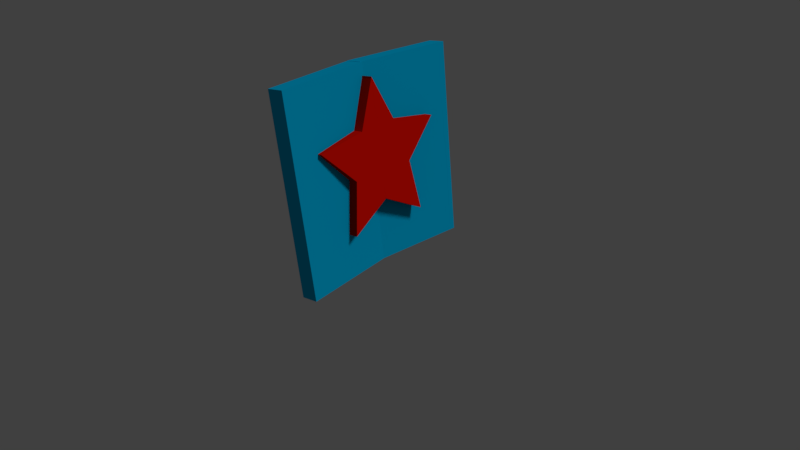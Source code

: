# Source: curtain.blend  (saved by Blender 2.79.0; exported with 4.5.12 LTS)
import bpy
from mathutils import Matrix  # noqa: F401  (used for matrix-valued properties, if any)

bpy.ops.wm.read_factory_settings(use_empty=True)
scene = bpy.context.scene
scene.name = 'Scene'

# ---- collections
col_collection_1 = bpy.data.collections.new('Collection 1'); scene.collection.children.link(col_collection_1)

# ---- materials (node trees are filled in below, after node groups)
mat_circus_red = bpy.data.materials.new('circus red')
mat_circus_red.alpha_threshold = 0.0
mat_circus_red.use_transparent_shadow = False
mat_circus_red.diffuse_color = (0.8, 0.0058, 0.0, 1.0)
mat_circus_red.roughness = 0.5
mat_circus_red.specular_intensity = 0.0
mat_material_004 = bpy.data.materials.new('Material.004')
mat_material_004.alpha_threshold = 0.0
mat_material_004.use_transparent_shadow = False
mat_material_004.diffuse_color = (1.0, 0.7851, 0.0, 1.0)
mat_material_004.roughness = 0.5
mat_material_004.specular_intensity = 0.0
mat_material_005 = bpy.data.materials.new('Material.005')
mat_material_005.alpha_threshold = 0.0
mat_material_005.use_transparent_shadow = False
mat_material_005.diffuse_color = (0.0, 0.4571, 0.8, 1.0)
mat_material_005.roughness = 0.5
mat_material_005.specular_intensity = 0.0

# ---- material node trees

# ---- world
world_world = bpy.data.worlds.new('World'); scene.world = world_world
world_world.color = (0.05088, 0.05088, 0.05088)
world_world.use_sun_shadow = False
world_world.sun_shadow_jitter_overblur = 0.0
world_world.cycles.sampling_method = 'MANUAL'

# ---- cameras
cam_camera = bpy.data.cameras.new('Camera')
cam_camera.clip_end = 100.0
cam_camera.lens = 35.0
cam_camera.sensor_width = 32.0
cam_camera.sensor_height = 18.0
cam_camera.ortho_scale = 7.314
cam_camera.dof.focus_distance = 0.0
cam_camera.dof.aperture_fstop = 128.0

# ---- lights
light_lamp = bpy.data.lights.new('Lamp', 'SUN')
light_lamp.transmission_factor = 0.0
light_lamp.cutoff_distance = 30.0
light_lamp.angle = 0.1993
light_lamp.energy = 1.0
light_lamp.shadow_buffer_clip_start = 1.001
light_lamp.shadow_soft_size = 0.1
light_lamp.shadow_cascade_max_distance = 1000.0

# ---- meshes
me_star_001 = bpy.data.meshes.new('Star.001')
me_star_001.from_pydata([(-0.008853, -0.4987, 0.2515), (-0.005191, -0.5148, -0.2482), (0.4908, -0.4816, 0.2546), (0.4945, -0.4978, -0.2451), (0.7798, 0.116, 0.2374), (0.7835, 0.09983, -0.2623), (0.1295, -0.0184, 0.237), (0.1331, -0.03458, -0.2627), (-0.3498, 0.4408, 0.2186), (-0.3462, 0.4247, -0.2811), (-0.4231, -0.2189, 0.2394), (-0.4194, -0.235, -0.2603), (-1.008, -0.5327, 0.2453), (-1.005, -0.5489, -0.2544), (-1.209, 0.8132, -0.08645), (-1.175, -0.5624, -0.1371), (1.312, 0.8462, -0.13), (1.344, -0.4672, -0.1784), (-1.206, 0.8269, 0.1376), (-1.172, -0.5487, 0.08689), (1.315, 0.8599, 0.09404), (1.348, -0.4535, 0.04564), (-1.189, 0.1391, 0.1122), (1.331, 0.2032, 0.06984), (0.05454, 0.8434, 0.1158)], [], [(0, 2, 4), (0, 4, 6), (0, 6, 8), (0, 8, 10), (0, 10, 12), (2, 3, 5, 4), (4, 5, 7, 6), (6, 7, 9, 8), (8, 9, 11, 10), (10, 11, 13, 12), (3, 1, 5), (5, 1, 7), (7, 1, 9), (9, 1, 11), (11, 1, 13), (14, 16, 17, 15), (18, 22, 19, 21, 23, 20, 24), (14, 18, 24, 20, 16), (16, 20, 23, 21, 17), (15, 19, 22, 18, 14), (21, 19, 15, 17), (3, 2, 12, 13)])
me_star_001.polygons.foreach_set('material_index', [0, 0, 0, 0, 0, 0, 0, 0, 0, 0, 0, 0, 0, 0, 0, 2, 2, 2, 2, 2, 2, 0])
me_star_001.materials.append(mat_circus_red)
me_star_001.materials.append(mat_material_004)
me_star_001.materials.append(mat_material_005)
me_star_001.use_remesh_preserve_volume = False
me_star_001.use_remesh_preserve_attributes = False
me_star_001.use_mirror_vertex_groups = False
me_star_001.update()
me_star = bpy.data.meshes.new('Star')
me_star.from_pydata([(-0.04636, 0.5177, 0.2009), (-0.0427, 0.5015, -0.2988), (0.4544, 0.4961, 0.203), (0.458, 0.48, -0.2967), (-1.045, 0.4451, 0.1937), (-1.041, 0.4289, -0.3061), (-0.4407, 0.2103, 0.2079), (-0.437, 0.1941, -0.2918), (-0.323, -0.4429, 0.2299), (-0.3194, -0.459, -0.2698), (0.1241, 0.04791, 0.2173), (0.1278, 0.03173, -0.2824), (0.782, -0.04196, 0.2251), (0.7857, -0.05813, -0.2747), (-1.212, 0.4539, -0.1878), (-1.141, -0.9041, 0.02823), (1.307, 0.5491, -0.229), (1.376, -0.7475, -0.0228), (-1.209, 0.4676, 0.03624), (-1.137, -0.8904, 0.2523), (1.31, 0.5628, -0.005008), (1.379, -0.7338, 0.2012), (-1.173, -0.2114, 0.1442), (1.344, -0.08549, 0.09811), (0.1206, -0.8121, 0.2267)], [], [(2, 0, 12), (0, 4, 6), (0, 6, 8), (0, 8, 10), (0, 10, 12), (3, 2, 12, 13), (4, 5, 7, 6), (6, 7, 9, 8), (8, 9, 11, 10), (10, 11, 13, 12), (1, 3, 13), (5, 1, 7), (7, 1, 9), (9, 1, 11), (11, 1, 13), (17, 21, 24, 19, 15), (16, 20, 23, 21, 17), (15, 19, 22, 18, 14), (18, 22, 19, 24, 21, 23, 20), (14, 16, 17, 15), (3, 1, 5, 4, 0, 2), (20, 16, 14, 18)])
me_star.polygons.foreach_set('material_index', [0, 0, 0, 0, 0, 0, 0, 0, 0, 0, 0, 0, 0, 0, 0, 2, 2, 2, 2, 2, 0, 2])
me_star.materials.append(mat_circus_red)
me_star.materials.append(mat_material_004)
me_star.materials.append(mat_material_005)
me_star.use_remesh_preserve_volume = False
me_star.use_remesh_preserve_attributes = False
me_star.use_mirror_vertex_groups = False
me_star.update()

# ---- objects
ob_curtain_right = bpy.data.objects.new('curtain right', me_star_001)
ob_curtain_left = bpy.data.objects.new('curtain left', me_star)
ob_lamp = bpy.data.objects.new('Lamp', light_lamp)
ob_camera = bpy.data.objects.new('Camera', cam_camera)

# ---- transforms, parenting, visibility, modifiers, constraints
ob_curtain_right.location = (-0.02375, 0.5045, 1.318)
ob_curtain_right.rotation_euler = (-0.2067, 1.425, -0.1825)
ob_curtain_right.lineart.crease_threshold = 0.0
ob_curtain_left.location = (0.05293, -0.4684, 1.317)
ob_curtain_left.rotation_euler = (-0.2067, 1.425, -0.1825)
ob_curtain_left.lineart.crease_threshold = 0.0
ob_lamp.location = (4.076, 1.005, 5.904)
ob_lamp.rotation_euler = (0.6503, 0.05522, 1.866)
ob_lamp.lock_rotations_4d = False
ob_lamp.empty_display_type = 'ARROWS'
ob_lamp.color = (0.0, 0.0, 0.0, 0.0)
ob_lamp.lineart.crease_threshold = 0.0
ob_camera.location = (7.481, -6.508, 5.344)
ob_camera.rotation_euler = (1.109, 0.0, 0.8149)
ob_camera.lock_rotations_4d = False
ob_camera.empty_display_type = 'ARROWS'
ob_camera.color = (0.0, 0.0, 0.0, 0.0)
ob_camera.display_type = 'WIRE'
ob_camera.lineart.crease_threshold = 0.0

# ---- collection membership
col_collection_1.objects.link(ob_curtain_right)
col_collection_1.objects.link(ob_curtain_left)
col_collection_1.objects.link(ob_lamp)
col_collection_1.objects.link(ob_camera)

# ---- scene / render settings (as saved in the file)
scene.camera = ob_camera
scene.frame_start = 1; scene.frame_end = 41; scene.frame_set(4)
scene.render.engine = 'BLENDER_EEVEE_NEXT'
scene.render.resolution_percentage = 50
scene.render.dither_intensity = 0.0
scene.cycles.use_denoising = False
scene.cycles.samples = 128
scene.cycles.sampling_pattern = 'TABULATED_SOBOL'
scene.cycles.use_adaptive_sampling = False
scene.cycles.use_light_tree = False
scene.cycles.blur_glossy = 0.0
scene.cycles.sample_clamp_indirect = 0.0
scene.view_settings.view_transform = 'Standard'
bpy.context.view_layer.update()
